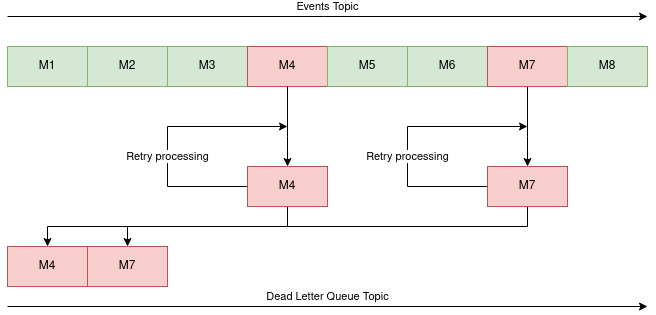

The diagram above was exported from draw.io. Its source (the exported page's mxGraphModel, read from the mxfile embedded in the PNG):
<mxGraphModel dx="1422" dy="793" grid="1" gridSize="10" guides="1" tooltips="1" connect="1" arrows="1" fold="1" page="1" pageScale="1" pageWidth="827" pageHeight="1169" math="0" shadow="0">
  <root>
    <mxCell id="0" />
    <mxCell id="1" parent="0" />
    <mxCell id="aSXoN1kYNVwLYuxewMMh-1" value="M1" style="rounded=0;whiteSpace=wrap;html=1;fillColor=#d5e8d4;strokeColor=#82b366;" vertex="1" parent="1">
      <mxGeometry x="80" y="200" width="80" height="40" as="geometry" />
    </mxCell>
    <mxCell id="aSXoN1kYNVwLYuxewMMh-2" value="&lt;div&gt;M2&lt;/div&gt;" style="rounded=0;whiteSpace=wrap;html=1;fillColor=#d5e8d4;strokeColor=#82b366;" vertex="1" parent="1">
      <mxGeometry x="160" y="200" width="80" height="40" as="geometry" />
    </mxCell>
    <mxCell id="aSXoN1kYNVwLYuxewMMh-3" value="M3" style="rounded=0;whiteSpace=wrap;html=1;fillColor=#d5e8d4;strokeColor=#82b366;" vertex="1" parent="1">
      <mxGeometry x="240" y="200" width="80" height="40" as="geometry" />
    </mxCell>
    <mxCell id="aSXoN1kYNVwLYuxewMMh-4" value="M4" style="rounded=0;whiteSpace=wrap;html=1;fillColor=#f8cecc;strokeColor=#b85450;" vertex="1" parent="1">
      <mxGeometry x="320" y="200" width="80" height="40" as="geometry" />
    </mxCell>
    <mxCell id="aSXoN1kYNVwLYuxewMMh-13" value="" style="edgeStyle=orthogonalEdgeStyle;rounded=0;orthogonalLoop=1;jettySize=auto;html=1;entryX=0.5;entryY=0;entryDx=0;entryDy=0;" edge="1" parent="1" source="aSXoN1kYNVwLYuxewMMh-4" target="aSXoN1kYNVwLYuxewMMh-12">
      <mxGeometry relative="1" as="geometry">
        <Array as="points">
          <mxPoint x="360" y="290" />
          <mxPoint x="360" y="290" />
        </Array>
      </mxGeometry>
    </mxCell>
    <mxCell id="aSXoN1kYNVwLYuxewMMh-5" value="M5" style="rounded=0;whiteSpace=wrap;html=1;fillColor=#d5e8d4;strokeColor=#82b366;" vertex="1" parent="1">
      <mxGeometry x="400" y="200" width="80" height="40" as="geometry" />
    </mxCell>
    <mxCell id="aSXoN1kYNVwLYuxewMMh-6" value="M6" style="rounded=0;whiteSpace=wrap;html=1;fillColor=#d5e8d4;strokeColor=#82b366;" vertex="1" parent="1">
      <mxGeometry x="480" y="200" width="80" height="40" as="geometry" />
    </mxCell>
    <mxCell id="aSXoN1kYNVwLYuxewMMh-16" style="edgeStyle=orthogonalEdgeStyle;rounded=0;orthogonalLoop=1;jettySize=auto;html=1;entryX=0.5;entryY=0;entryDx=0;entryDy=0;" edge="1" parent="1" source="aSXoN1kYNVwLYuxewMMh-7" target="aSXoN1kYNVwLYuxewMMh-15">
      <mxGeometry relative="1" as="geometry">
        <Array as="points">
          <mxPoint x="600" y="290" />
          <mxPoint x="600" y="290" />
        </Array>
      </mxGeometry>
    </mxCell>
    <mxCell id="aSXoN1kYNVwLYuxewMMh-7" value="M7" style="rounded=0;whiteSpace=wrap;html=1;fillColor=#f8cecc;strokeColor=#b85450;" vertex="1" parent="1">
      <mxGeometry x="560" y="200" width="80" height="40" as="geometry" />
    </mxCell>
    <mxCell id="aSXoN1kYNVwLYuxewMMh-8" value="M8" style="rounded=0;whiteSpace=wrap;html=1;fillColor=#d5e8d4;strokeColor=#82b366;" vertex="1" parent="1">
      <mxGeometry x="640" y="200" width="80" height="40" as="geometry" />
    </mxCell>
    <mxCell id="aSXoN1kYNVwLYuxewMMh-11" value="Events Topic" style="endArrow=classic;html=1;rounded=0;labelPosition=center;verticalLabelPosition=top;align=center;verticalAlign=bottom;" edge="1" parent="1">
      <mxGeometry width="50" height="50" relative="1" as="geometry">
        <mxPoint x="80" y="170" as="sourcePoint" />
        <mxPoint x="720" y="170" as="targetPoint" />
      </mxGeometry>
    </mxCell>
    <mxCell id="aSXoN1kYNVwLYuxewMMh-18" value="Retry processing" style="edgeStyle=orthogonalEdgeStyle;rounded=0;orthogonalLoop=1;jettySize=auto;html=1;" edge="1" parent="1" source="aSXoN1kYNVwLYuxewMMh-12">
      <mxGeometry x="-0.1538" relative="1" as="geometry">
        <mxPoint x="360" y="280" as="targetPoint" />
        <Array as="points">
          <mxPoint x="240" y="340" />
          <mxPoint x="240" y="280" />
        </Array>
        <mxPoint as="offset" />
      </mxGeometry>
    </mxCell>
    <mxCell id="aSXoN1kYNVwLYuxewMMh-22" style="edgeStyle=orthogonalEdgeStyle;rounded=0;orthogonalLoop=1;jettySize=auto;html=1;entryX=0.5;entryY=0;entryDx=0;entryDy=0;" edge="1" parent="1" source="aSXoN1kYNVwLYuxewMMh-12" target="aSXoN1kYNVwLYuxewMMh-20">
      <mxGeometry relative="1" as="geometry">
        <Array as="points">
          <mxPoint x="360" y="380" />
          <mxPoint x="120" y="380" />
        </Array>
      </mxGeometry>
    </mxCell>
    <mxCell id="aSXoN1kYNVwLYuxewMMh-12" value="M4" style="rounded=0;whiteSpace=wrap;html=1;fillColor=#f8cecc;strokeColor=#b85450;" vertex="1" parent="1">
      <mxGeometry x="320" y="320" width="80" height="40" as="geometry" />
    </mxCell>
    <mxCell id="aSXoN1kYNVwLYuxewMMh-14" value="Dead Letter Queue Topic" style="endArrow=classic;html=1;rounded=0;labelPosition=center;verticalLabelPosition=top;align=center;verticalAlign=bottom;" edge="1" parent="1">
      <mxGeometry width="50" height="50" relative="1" as="geometry">
        <mxPoint x="80" y="460" as="sourcePoint" />
        <mxPoint x="720" y="460" as="targetPoint" />
      </mxGeometry>
    </mxCell>
    <mxCell id="aSXoN1kYNVwLYuxewMMh-19" value="Retry processing" style="edgeStyle=orthogonalEdgeStyle;rounded=0;orthogonalLoop=1;jettySize=auto;html=1;exitX=0;exitY=0.5;exitDx=0;exitDy=0;" edge="1" parent="1" source="aSXoN1kYNVwLYuxewMMh-15">
      <mxGeometry x="-0.1538" relative="1" as="geometry">
        <mxPoint x="600" y="280" as="targetPoint" />
        <Array as="points">
          <mxPoint x="480" y="340" />
          <mxPoint x="480" y="280" />
        </Array>
        <mxPoint as="offset" />
      </mxGeometry>
    </mxCell>
    <mxCell id="aSXoN1kYNVwLYuxewMMh-23" style="edgeStyle=orthogonalEdgeStyle;rounded=0;orthogonalLoop=1;jettySize=auto;html=1;entryX=0.5;entryY=0;entryDx=0;entryDy=0;" edge="1" parent="1" source="aSXoN1kYNVwLYuxewMMh-15" target="aSXoN1kYNVwLYuxewMMh-21">
      <mxGeometry relative="1" as="geometry">
        <Array as="points">
          <mxPoint x="600" y="380" />
          <mxPoint x="200" y="380" />
        </Array>
      </mxGeometry>
    </mxCell>
    <mxCell id="aSXoN1kYNVwLYuxewMMh-15" value="M7" style="rounded=0;whiteSpace=wrap;html=1;fillColor=#f8cecc;strokeColor=#b85450;" vertex="1" parent="1">
      <mxGeometry x="560" y="320" width="80" height="40" as="geometry" />
    </mxCell>
    <mxCell id="aSXoN1kYNVwLYuxewMMh-20" value="M4" style="rounded=0;whiteSpace=wrap;html=1;fillColor=#f8cecc;strokeColor=#b85450;" vertex="1" parent="1">
      <mxGeometry x="80" y="400" width="80" height="40" as="geometry" />
    </mxCell>
    <mxCell id="aSXoN1kYNVwLYuxewMMh-21" value="M7" style="rounded=0;whiteSpace=wrap;html=1;fillColor=#f8cecc;strokeColor=#b85450;" vertex="1" parent="1">
      <mxGeometry x="160" y="400" width="80" height="40" as="geometry" />
    </mxCell>
  </root>
</mxGraphModel>